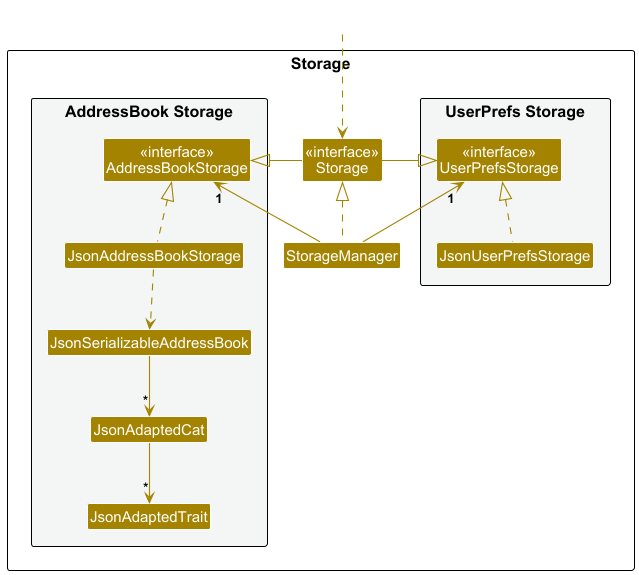

The diagram above was rendered by PlantUML. Its source (embedded in the PNG):
@startuml
!include style.puml
skinparam arrowThickness 1.1
skinparam arrowColor STORAGE_COLOR
skinparam classBackgroundColor STORAGE_COLOR

package Storage as StoragePackage {

package "UserPrefs Storage" #F4F6F6{
Class "<<interface>>\nUserPrefsStorage" as UserPrefsStorage
Class JsonUserPrefsStorage
}

Class "<<interface>>\nStorage" as Storage
Class StorageManager

package "AddressBook Storage" #F4F6F6{
Class "<<interface>>\nAddressBookStorage" as AddressBookStorage
Class JsonAddressBookStorage
Class JsonSerializableAddressBook
Class JsonAdaptedCat
Class JsonAdaptedTrait
}

}

Class HiddenOutside #FFFFFF
HiddenOutside ..> Storage

StorageManager .up.|> Storage
StorageManager -up-> "1" UserPrefsStorage
StorageManager -up-> "1" AddressBookStorage

Storage -left-|> UserPrefsStorage
Storage -right-|> AddressBookStorage

JsonUserPrefsStorage .up.|> UserPrefsStorage
JsonAddressBookStorage .up.|> AddressBookStorage
JsonAddressBookStorage ..> JsonSerializableAddressBook
JsonSerializableAddressBook --> "*" JsonAdaptedCat
JsonAdaptedCat --> "*" JsonAdaptedTrait

@enduml